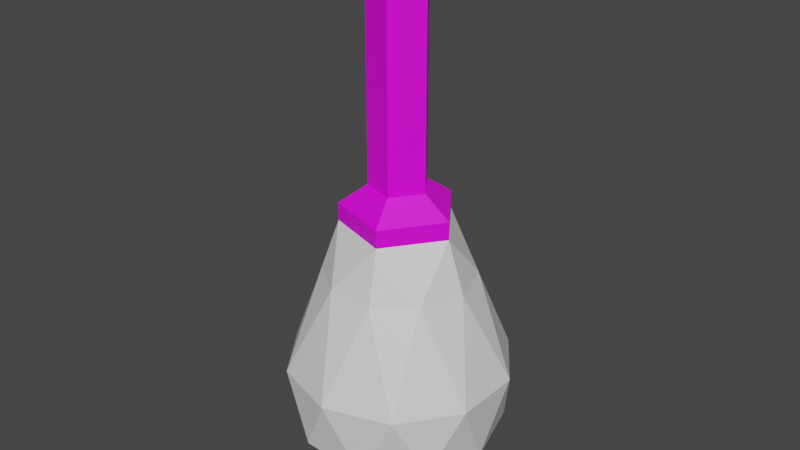 # Source: Light_Fixture.blend  (saved by Blender 3.3.6; exported with 4.5.12 LTS)
import bpy
from mathutils import Matrix  # noqa: F401  (used for matrix-valued properties, if any)

bpy.ops.wm.read_factory_settings(use_empty=True)
scene = bpy.context.scene
scene.name = 'Scene'

# ---- collections
col_collection = bpy.data.collections.new('Collection'); scene.collection.children.link(col_collection)

# ---- images (referenced by path relative to the original .blend; pixels are not part of the script)
import os
ASSET_DIR = os.environ.get("B2B_ASSET_DIR", "")  # directory of the original .blend (textures are referenced by path, not embedded)
HERE = os.path.dirname(os.path.abspath(__file__))  # packed textures are extracted next to this script under _unpacked/

def load_image(name, relpath, width, height, colorspace="sRGB"):
    """Load a texture the original file referenced (path relative to the .blend, or extracted next to this script)."""
    p = next((c for c in (os.path.join(HERE, relpath), os.path.join(ASSET_DIR, relpath)) if relpath and os.path.exists(c)), "")
    if p:
        img = bpy.data.images.load(p, check_existing=True)
        img.name = name
    else:  # same state as the original file: an image datablock whose file is absent (Cycles renders it pink)
        img = bpy.data.images.new(name, width, height)
        img.source = "FILE"
        img.filepath = "//" + (relpath or name)
    img.colorspace_settings.name = colorspace
    return img
img_blender_palette_png_001 = load_image('Blender Palette.png.001', 'Blender Palette.png', 1024, 1024, 'sRGB')

# ---- materials (node trees are filled in below, after node groups)
mat_material = bpy.data.materials.new('Material')
mat_material.use_transparent_shadow = False
mat_glow = bpy.data.materials.new('Glow')
mat_glow.use_transparent_shadow = False

# ---- material node trees
mat_material.use_nodes = True; mat_material.node_tree.nodes.clear()
_N = mat_material.node_tree.nodes; _L = mat_material.node_tree.links
n0 = _N.new('ShaderNodeBsdfPrincipled'); n0.name = 'Principled BSDF'; n0.location = (10, 300)
n0.distribution = 'GGX'
n0.subsurface_method = 'RANDOM_WALK_SKIN'
n0.inputs[3].default_value = 1.45
n0.inputs[27].default_value = (0.0, 0.0, 0.0, 1.0)
n0.inputs[28].default_value = 1.0
n1 = _N.new('ShaderNodeOutputMaterial'); n1.name = 'Material Output'; n1.location = (300, 300)
n2 = _N.new('ShaderNodeTexImage'); n2.name = 'Image Texture'; n2.location = (-310, 187)
n2.image = img_blender_palette_png_001
n2.interpolation = 'Closest'
_L.new(n0.outputs[0], n1.inputs[0])
_L.new(n2.outputs[0], n0.inputs[0])
n1.is_active_output = True
mat_glow.use_nodes = True; mat_glow.node_tree.nodes.clear()
_N = mat_glow.node_tree.nodes; _L = mat_glow.node_tree.links
n0 = _N.new('ShaderNodeBsdfPrincipled'); n0.name = 'Principled BSDF'; n0.location = (10, 300)
n0.distribution = 'GGX'
n0.subsurface_method = 'RANDOM_WALK_SKIN'
n0.inputs[3].default_value = 1.45
n0.inputs[27].default_value = (0.0, 0.0, 0.0, 1.0)
n0.inputs[28].default_value = 1.0
n1 = _N.new('ShaderNodeOutputMaterial'); n1.name = 'Material Output'; n1.location = (300, 300)
_L.new(n0.outputs[0], n1.inputs[0])
n1.is_active_output = True

# ---- world
world_world = bpy.data.worlds.new('World'); scene.world = world_world
world_world.use_nodes = True; world_world.node_tree.nodes.clear()
_N = world_world.node_tree.nodes; _L = world_world.node_tree.links
n0 = _N.new('ShaderNodeOutputWorld'); n0.name = 'World Output'; n0.location = (300, 300)
n1 = _N.new('ShaderNodeBackground'); n1.name = 'Background'; n1.location = (10, 300)
n1.inputs[0].default_value = (0.05088, 0.05088, 0.05088, 1.0)
_L.new(n1.outputs[0], n0.inputs[0])
n0.is_active_output = True
world_world.color = (0.05088, 0.05088, 0.05088)
world_world.use_sun_shadow = False
world_world.sun_shadow_jitter_overblur = 0.0

# ---- meshes
me_icosphere = bpy.data.meshes.new('Icosphere')
me_icosphere.from_pydata([(0.0, 0.0, -0.1755), (0.02718, -0.01975, -0.1537), (-0.01038, -0.03195, -0.1537), (-0.0336, 0.0, -0.1537), (-0.01038, 0.03195, -0.1537), (0.02718, 0.01975, -0.1537), (0.007421, -0.02284, -0.1022), (-0.01943, -0.01411, -0.1022), (-0.01943, 0.01411, -0.1022), (0.007421, 0.02284, -0.1022), (0.02401, 0.0, -0.1022), (-0.006102, -0.01878, -0.1697), (0.01598, -0.01161, -0.1697), (0.009874, -0.03039, -0.1567), (0.03195, 0.0, -0.1567), (0.01598, 0.01161, -0.1697), (-0.01975, 0.0, -0.1697), (-0.02585, -0.01878, -0.1567), (-0.006102, 0.01878, -0.1697), (-0.02585, 0.01878, -0.1567), (0.009874, 0.03039, -0.1567), (0.03439, -0.01117, -0.133), (0.03439, 0.01117, -0.133), (-1.243e-09, -0.03616, -0.133), (0.02125, -0.02925, -0.133), (-0.03439, -0.01117, -0.133), (-0.02125, -0.02925, -0.133), (-0.02125, 0.02925, -0.133), (-0.03439, 0.01117, -0.133), (0.02125, 0.02925, -0.133), (-1.243e-09, 0.03616, -0.133), (0.01925, -0.01398, -0.1017), (-0.007352, -0.02263, -0.1017), (-0.02379, 0.0, -0.1017), (-0.007352, 0.02263, -0.1017), (0.01925, 0.01398, -0.1017), (0.00567, -0.01745, -0.08567), (0.01835, 0.0, -0.08567), (-0.01484, -0.01079, -0.08567), (-0.01484, 0.01079, -0.08567), (0.00567, 0.01745, -0.08567), (-0.01484, -0.01079, -0.07998), (-0.01484, 0.01079, -0.07998), (0.00567, 0.01745, -0.07998), (0.01835, 0.0, -0.07998), (0.00567, -0.01745, -0.07998), (0.009487, 0.0, 0.002003), (0.002932, 0.009022, 0.002003), (-0.007675, 0.005576, 0.002003), (-0.007675, -0.005576, 0.002003), (0.002932, -0.009022, 0.002003), (-0.007675, -0.005576, -0.07359), (0.002932, 0.009022, -0.07359), (0.002932, -0.009022, -0.07359), (-0.007675, 0.005576, -0.07359), (0.009487, 0.0, -0.07359)], [], [(0, 12, 11), (1, 12, 14), (0, 11, 16), (0, 16, 18), (0, 18, 15), (1, 14, 21), (2, 13, 23), (3, 17, 25), (4, 19, 27), (5, 20, 29), (1, 21, 24), (2, 23, 26), (3, 25, 28), (4, 27, 30), (5, 29, 22), (6, 31, 36), (7, 32, 38), (8, 33, 39), (9, 34, 40), (10, 35, 37), (37, 35, 40), (35, 9, 40), (40, 34, 39), (34, 8, 39), (39, 33, 38), (33, 7, 38), (38, 32, 36), (32, 6, 36), (36, 31, 37), (31, 10, 37), (22, 35, 10), (22, 29, 35), (29, 9, 35), (30, 34, 9), (30, 27, 34), (27, 8, 34), (28, 33, 8), (28, 25, 33), (25, 7, 33), (26, 32, 7), (26, 23, 32), (23, 6, 32), (24, 31, 6), (24, 21, 31), (21, 10, 31), (29, 30, 9), (29, 20, 30), (20, 4, 30), (27, 28, 8), (27, 19, 28), (19, 3, 28), (25, 26, 7), (25, 17, 26), (17, 2, 26), (23, 24, 6), (23, 13, 24), (13, 1, 24), (21, 22, 10), (21, 14, 22), (14, 5, 22), (15, 20, 5), (15, 18, 20), (18, 4, 20), (18, 19, 4), (18, 16, 19), (16, 3, 19), (16, 17, 3), (16, 11, 17), (11, 2, 17), (14, 15, 5), (14, 12, 15), (12, 0, 15), (11, 13, 2), (11, 12, 13), (12, 1, 13), (43, 42, 54, 52), (42, 41, 51, 54), (36, 37, 44, 45), (40, 39, 42, 43), (38, 36, 45, 41), (37, 40, 43, 44), (39, 38, 41, 42), (54, 51, 49, 48), (55, 52, 47, 46), (51, 53, 50, 49), (52, 54, 48, 47), (53, 55, 46, 50), (41, 45, 53, 51), (44, 43, 52, 55), (45, 44, 55, 53)])
me_icosphere.polygons.foreach_set('material_index', [1, 1, 1, 1, 1, 1, 1, 1, 1, 1, 1, 1, 1, 1, 1, 1, 1, 1, 1, 1, 1, 1, 1, 1, 1, 1, 1, 1, 1, 1, 1, 1, 1, 1, 1, 1, 1, 1, 1, 1, 1, 1, 1, 1, 1, 1, 1, 1, 1, 1, 1, 1, 1, 1, 1, 1, 1, 1, 1, 1, 1, 1, 1, 1, 1, 1, 1, 1, 1, 1, 1, 1, 1, 1, 1, 0, 0, 0, 0, 0, 0, 0, 0, 0, 0, 0, 0, 0, 0, 0])
_uv = me_icosphere.uv_layers.new(name='UVMap')
_uv.uv.foreach_set('vector', [0.6827, 0.9227, 0.6841, 0.9251, 0.6812, 0.9251, 0.6855, 0.9276, 0.687, 0.9251, 0.6884, 0.9276, 0.7055, 0.9227, 0.707, 0.9251, 0.7041, 0.9251, 0.6998, 0.9227, 0.7013, 0.9251, 0.6984, 0.9251, 0.6941, 0.9227, 0.6955, 0.9251, 0.6927, 0.9251, 0.6855, 0.9276, 0.6884, 0.9276, 0.687, 0.9301, 0.6798, 0.9276, 0.6827, 0.9276, 0.6812, 0.9301, 0.7027, 0.9276, 0.7055, 0.9276, 0.7041, 0.9301, 0.697, 0.9276, 0.6998, 0.9276, 0.6984, 0.9301, 0.6912, 0.9276, 0.6941, 0.9276, 0.6927, 0.9301, 0.6855, 0.9276, 0.687, 0.9301, 0.6841, 0.9301, 0.6798, 0.9276, 0.6812, 0.9301, 0.6784, 0.9301, 0.7027, 0.9276, 0.7041, 0.9301, 0.7013, 0.9301, 0.697, 0.9276, 0.6984, 0.9301, 0.6955, 0.9301, 0.6912, 0.9276, 0.6927, 0.9301, 0.6898, 0.9301, 0.6827, 0.9326, 0.6855, 0.9326, 0.6841, 0.935, 0.677, 0.9326, 0.6798, 0.9326, 0.6784, 0.935, 0.6998, 0.9326, 0.7027, 0.9326, 0.7013, 0.935, 0.6941, 0.9326, 0.697, 0.9326, 0.6955, 0.935, 0.6884, 0.9326, 0.6912, 0.9326, 0.6898, 0.935, 0.6898, 0.935, 0.6912, 0.9326, 0.6927, 0.935, 0.6912, 0.9326, 0.6941, 0.9326, 0.6927, 0.935, 0.6955, 0.935, 0.697, 0.9326, 0.6984, 0.935, 0.697, 0.9326, 0.6998, 0.9326, 0.6984, 0.935, 0.7013, 0.935, 0.7027, 0.9326, 0.7041, 0.935, 0.7027, 0.9326, 0.7055, 0.9326, 0.7041, 0.935, 0.6784, 0.935, 0.6798, 0.9326, 0.6812, 0.935, 0.6798, 0.9326, 0.6827, 0.9326, 0.6812, 0.935, 0.6841, 0.935, 0.6855, 0.9326, 0.687, 0.935, 0.6855, 0.9326, 0.6884, 0.9326, 0.687, 0.935, 0.6898, 0.9301, 0.6912, 0.9326, 0.6884, 0.9326, 0.6898, 0.9301, 0.6927, 0.9301, 0.6912, 0.9326, 0.6927, 0.9301, 0.6941, 0.9326, 0.6912, 0.9326, 0.6955, 0.9301, 0.697, 0.9326, 0.6941, 0.9326, 0.6955, 0.9301, 0.6984, 0.9301, 0.697, 0.9326, 0.6984, 0.9301, 0.6998, 0.9326, 0.697, 0.9326, 0.7013, 0.9301, 0.7027, 0.9326, 0.6998, 0.9326, 0.7013, 0.9301, 0.7041, 0.9301, 0.7027, 0.9326, 0.7041, 0.9301, 0.7055, 0.9326, 0.7027, 0.9326, 0.6784, 0.9301, 0.6798, 0.9326, 0.677, 0.9326, 0.6784, 0.9301, 0.6812, 0.9301, 0.6798, 0.9326, 0.6812, 0.9301, 0.6827, 0.9326, 0.6798, 0.9326, 0.6841, 0.9301, 0.6855, 0.9326, 0.6827, 0.9326, 0.6841, 0.9301, 0.687, 0.9301, 0.6855, 0.9326, 0.687, 0.9301, 0.6884, 0.9326, 0.6855, 0.9326, 0.6927, 0.9301, 0.6955, 0.9301, 0.6941, 0.9326, 0.6927, 0.9301, 0.6941, 0.9276, 0.6955, 0.9301, 0.6941, 0.9276, 0.697, 0.9276, 0.6955, 0.9301, 0.6984, 0.9301, 0.7013, 0.9301, 0.6998, 0.9326, 0.6984, 0.9301, 0.6998, 0.9276, 0.7013, 0.9301, 0.6998, 0.9276, 0.7027, 0.9276, 0.7013, 0.9301, 0.7041, 0.9301, 0.707, 0.9301, 0.7055, 0.9326, 0.7041, 0.9301, 0.7055, 0.9276, 0.707, 0.9301, 0.7055, 0.9276, 0.7084, 0.9276, 0.707, 0.9301, 0.6812, 0.9301, 0.6841, 0.9301, 0.6827, 0.9326, 0.6812, 0.9301, 0.6827, 0.9276, 0.6841, 0.9301, 0.6827, 0.9276, 0.6855, 0.9276, 0.6841, 0.9301, 0.687, 0.9301, 0.6898, 0.9301, 0.6884, 0.9326, 0.687, 0.9301, 0.6884, 0.9276, 0.6898, 0.9301, 0.6884, 0.9276, 0.6912, 0.9276, 0.6898, 0.9301, 0.6927, 0.9251, 0.6941, 0.9276, 0.6912, 0.9276, 0.6927, 0.9251, 0.6955, 0.9251, 0.6941, 0.9276, 0.6955, 0.9251, 0.697, 0.9276, 0.6941, 0.9276, 0.6984, 0.9251, 0.6998, 0.9276, 0.697, 0.9276, 0.6984, 0.9251, 0.7013, 0.9251, 0.6998, 0.9276, 0.7013, 0.9251, 0.7027, 0.9276, 0.6998, 0.9276, 0.7041, 0.9251, 0.7055, 0.9276, 0.7027, 0.9276, 0.7041, 0.9251, 0.707, 0.9251, 0.7055, 0.9276, 0.707, 0.9251, 0.7084, 0.9276, 0.7055, 0.9276, 0.6884, 0.9276, 0.6898, 0.9251, 0.6912, 0.9276, 0.6884, 0.9276, 0.687, 0.9251, 0.6898, 0.9251, 0.687, 0.9251, 0.6884, 0.9227, 0.6898, 0.9251, 0.6812, 0.9251, 0.6827, 0.9276, 0.6798, 0.9276, 0.6812, 0.9251, 0.6841, 0.9251, 0.6827, 0.9276, 0.6841, 0.9251, 0.6855, 0.9276, 0.6827, 0.9276, 0.6955, 0.935, 0.6984, 0.935, 0.6984, 0.935, 0.6955, 0.935, 0.7013, 0.935, 0.7041, 0.935, 0.7041, 0.935, 0.7013, 0.935, 0.6841, 0.935, 0.687, 0.935, 0.687, 0.935, 0.6841, 0.935, 0.6955, 0.935, 0.6984, 0.935, 0.6984, 0.935, 0.6955, 0.935, 0.6784, 0.935, 0.6812, 0.935, 0.6812, 0.935, 0.6784, 0.935, 0.6898, 0.935, 0.6927, 0.935, 0.6927, 0.935, 0.6898, 0.935, 0.7013, 0.935, 0.7041, 0.935, 0.7041, 0.935, 0.7013, 0.935, 0.7013, 0.935, 0.7041, 0.935, 0.7041, 0.935, 0.7013, 0.935, 0.6898, 0.935, 0.6927, 0.935, 0.6927, 0.935, 0.6898, 0.935, 0.6784, 0.935, 0.6812, 0.935, 0.6812, 0.935, 0.6784, 0.935, 0.6955, 0.935, 0.6984, 0.935, 0.6984, 0.935, 0.6955, 0.935, 0.6841, 0.935, 0.687, 0.935, 0.687, 0.935, 0.6841, 0.935, 0.6784, 0.935, 0.6812, 0.935, 0.6812, 0.935, 0.6784, 0.935, 0.6898, 0.935, 0.6927, 0.935, 0.6927, 0.935, 0.6898, 0.935, 0.6841, 0.935, 0.687, 0.935, 0.687, 0.935, 0.6841, 0.935])
me_icosphere.materials.append(mat_material)
me_icosphere.materials.append(mat_glow)
me_icosphere.update()

# ---- objects
ob_icosphere = bpy.data.objects.new('Icosphere', me_icosphere)

# ---- transforms, parenting, visibility, modifiers, constraints
ob_icosphere.location = (0.0, 0.0, 0.0)

# ---- collection membership
col_collection.objects.link(ob_icosphere)

# ---- scene / render settings (as saved in the file)
scene.frame_start = 0; scene.frame_end = 100; scene.frame_set(57)
scene.render.engine = 'BLENDER_EEVEE_NEXT'
scene.render.fps = 30
scene.cycles.use_denoising = False
scene.cycles.sampling_pattern = 'TABULATED_SOBOL'
scene.cycles.use_light_tree = False
scene.view_settings.view_transform = 'Filmic'
bpy.context.view_layer.update()

# ---- added for rendering (the .blend has no active camera and no usable light): camera, sun
cam_auto = bpy.data.cameras.new('AutoCamera')
cam_auto.lens = 50.0
cam_auto.sensor_width = 36.0
cam_auto.clip_end = 1000.0
ob_auto_camera = bpy.data.objects.new('AutoCamera', cam_auto)
scene.collection.objects.link(ob_auto_camera)
ob_auto_camera.location = (0.188419, -0.226103, 0.0639806)
ob_auto_camera.rotation_euler = (1.09748, -7.21219e-08, 0.694738)
scene.camera = ob_auto_camera
light_auto_sun = bpy.data.lights.new('AutoSun', 'SUN')
light_auto_sun.energy = 3.0
light_auto_sun.angle = 0.0523599
ob_auto_sun = bpy.data.objects.new('AutoSun', light_auto_sun)
scene.collection.objects.link(ob_auto_sun)
ob_auto_sun.rotation_euler = (0.872665, 0.174533, 0.523599)
bpy.context.view_layer.update()
